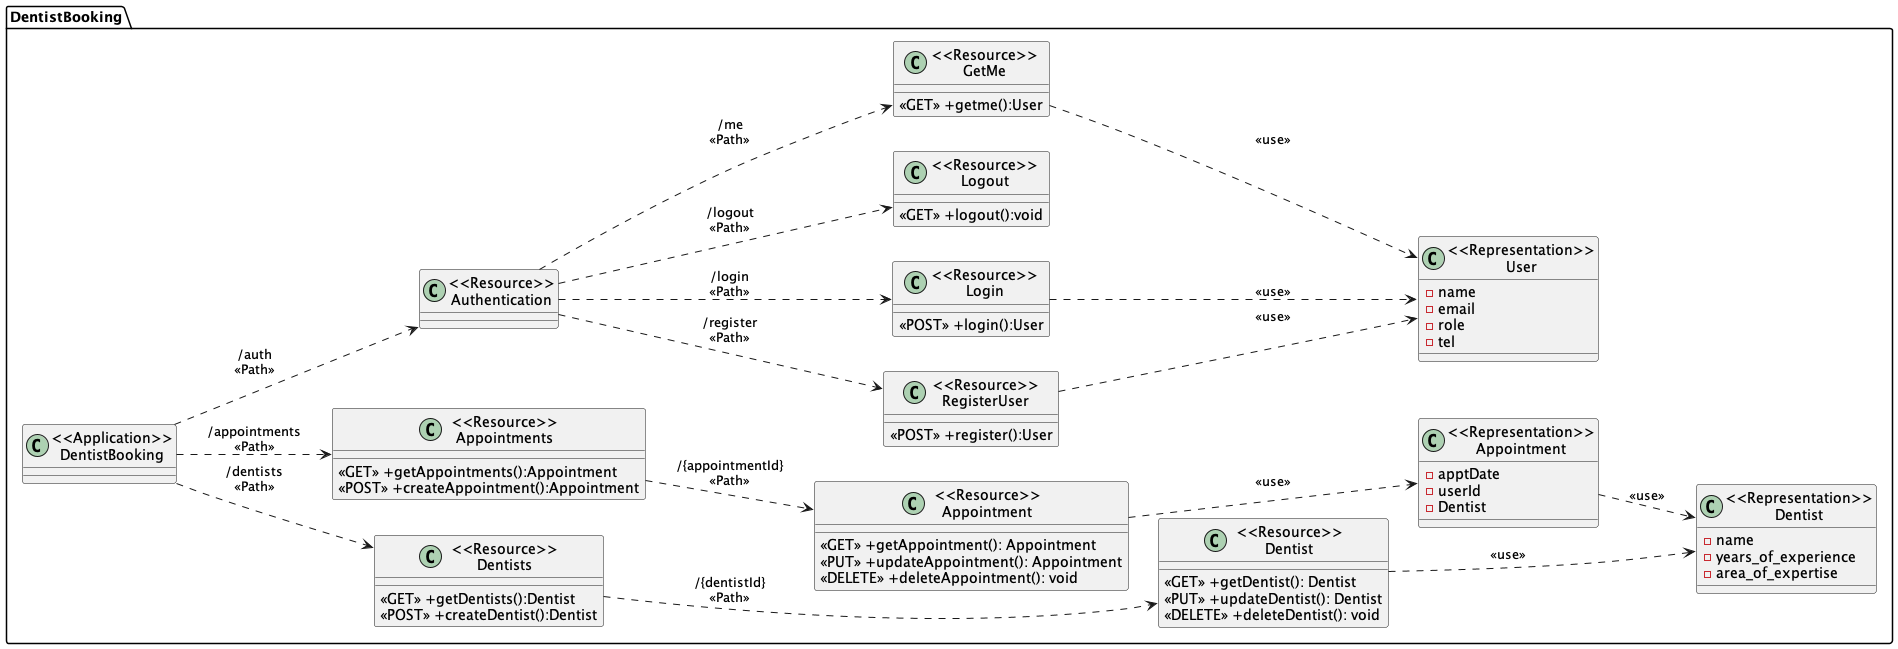

The diagram above was rendered by PlantUML. Its source (embedded in the PNG):
@startuml DentistBooking Class UML
left to right direction
package "DentistBooking"{
    class "<<Application>>\nDentistBooking" as DentistBookingService{}

    ' Dentis class
    class "<<Resource>>\nDentists" as ResourceDentists{
        <<GET>> +getDentists():Dentist
        <<POST>> +createDentist():Dentist
    }

    class "<<Resource>>\nDentist" as ResourceDentist {
        <<GET>> +getDentist(): Dentist
        <<PUT>> +updateDentist(): Dentist
        <<DELETE>> +deleteDentist(): void
    }

    class "<<Representation>>\nDentist" as RepresentationDentist {
        -name
        -years_of_experience
        -area_of_expertise
    }

    ' Appointment class
    class "<<Resource>>\nAppointments" as ResourceAppointments{
        <<GET>> +getAppointments():Appointment
        <<POST>> +createAppointment():Appointment
    }

    class "<<Resource>>\nAppointment" as ResourceAppointment {
        <<GET>> +getAppointment(): Appointment
        <<PUT>> +updateAppointment(): Appointment
        <<DELETE>> +deleteAppointment(): void
    }

    class "<<Representation>>\nAppointment" as RepresentationAppointment {
        -apptDate
        -userId
        -Dentist
    }

    ' Authentication class
    class "<<Resource>>\nAuthentication" as ResourceAuthentication{
    }
    class "<<Resource>>\nRegisterUser" as ResourceRegister{
        <<POST>> +register():User
    }

    class "<<Resource>>\nLogin" as ResourceLogin{
        <<POST>> +login():User
    }

    class "<<Resource>>\nLogout" as ResourceLogout{
        <<GET>> +logout():void
    }

    class "<<Resource>>\nGetMe" as ResourceMe{
        <<GET>> +getme():User
    }

    class "<<Representation>>\nUser" as RepresentationUser {
        -name
        -email
        -role
        -tel
    }
}

' Dentist path
DentistBookingService ..> ResourceDentists:"/dentists\n<<Path>>"
ResourceDentists ..> ResourceDentist: "/{dentistId}\n<<Path>>"
ResourceDentist ..> RepresentationDentist: "<<use>>"

' Appointment path
DentistBookingService ..> ResourceAppointments:"/appointments\n<<Path>>"
ResourceAppointments ..> ResourceAppointment: "/{appointmentId}\n<<Path>>"
ResourceAppointment ..> RepresentationAppointment: "<<use>>"
RepresentationAppointment ..> RepresentationDentist: "<<use>>"

' Authentication path
DentistBookingService ..> ResourceAuthentication:"/auth\n<<Path>>"
ResourceAuthentication ..> ResourceRegister:"/register\n<<Path>>"
ResourceAuthentication ..> ResourceLogin:"/login\n<<Path>>"
ResourceAuthentication ..> ResourceMe:"/me\n<<Path>>"
ResourceAuthentication ..> ResourceLogout:"/logout\n<<Path>>"
ResourceLogin ..> RepresentationUser: "<<use>>"
ResourceRegister ..> RepresentationUser: "<<use>>"
ResourceMe ..> RepresentationUser: "<<use>>"

@enduml